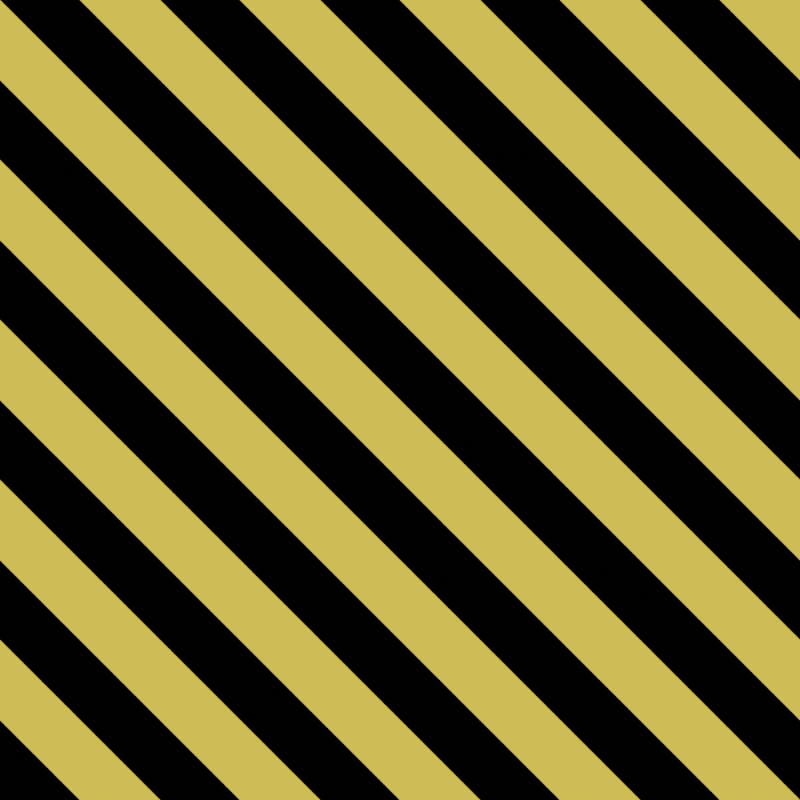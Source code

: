 # Source: notouch.blend  (saved by Blender 2.90.8; exported with 4.5.12 LTS)
import bpy
from mathutils import Matrix  # noqa: F401  (used for matrix-valued properties, if any)

bpy.ops.wm.read_factory_settings(use_empty=True)
scene = bpy.context.scene
scene.name = 'Scene'

# ---- collections
col_collection = bpy.data.collections.new('Collection'); scene.collection.children.link(col_collection)

# ---- materials (node trees are filled in below, after node groups)
mat_material_001 = bpy.data.materials.new('Material.001')
mat_material_001.use_transparent_shadow = False
mat_material_001.diffuse_color = (0.8, 0.7146, 0.2143, 1.0)
mat_material_001.roughness = 0.0
mat_material_002 = bpy.data.materials.new('Material.002')
mat_material_002.use_transparent_shadow = False
mat_material_002.diffuse_color = (0.0, 0.0, 0.0, 1.0)
mat_material_002.roughness = 0.0

# ---- material node trees
mat_material_001.use_nodes = True; mat_material_001.node_tree.nodes.clear()
_N = mat_material_001.node_tree.nodes; _L = mat_material_001.node_tree.links
n0 = _N.new('ShaderNodeOutputMaterial'); n0.name = 'Material Output'; n0.location = (300, 300)
n1 = _N.new('ShaderNodeEmission'); n1.name = 'Emission'; n1.location = (10, 300)
n1.inputs[0].default_value = (1.0, 0.6481, 0.07439, 1.0)
_L.new(n1.outputs[0], n0.inputs[0])
n0.is_active_output = True
mat_material_002.use_nodes = True; mat_material_002.node_tree.nodes.clear()
_N = mat_material_002.node_tree.nodes; _L = mat_material_002.node_tree.links
n0 = _N.new('ShaderNodeOutputMaterial'); n0.name = 'Material Output'; n0.location = (300, 300)
n1 = _N.new('ShaderNodeEmission'); n1.name = 'Emission'; n1.location = (10, 300)
n1.inputs[0].default_value = (0.0, 0.0, 0.0, 1.0)
_L.new(n1.outputs[0], n0.inputs[0])
n0.is_active_output = True

# ---- world
world_world = bpy.data.worlds.new('World'); scene.world = world_world
world_world.use_nodes = True; world_world.node_tree.nodes.clear()
_N = world_world.node_tree.nodes; _L = world_world.node_tree.links
n0 = _N.new('ShaderNodeOutputWorld'); n0.name = 'World Output'; n0.location = (300, 300)
n1 = _N.new('ShaderNodeBackground'); n1.name = 'Background'; n1.location = (10, 300)
n1.inputs[0].default_value = (0.05088, 0.05088, 0.05088, 1.0)
_L.new(n1.outputs[0], n0.inputs[0])
n0.is_active_output = True
world_world.color = (0.05088, 0.05088, 0.05088)
world_world.use_sun_shadow = False
world_world.sun_shadow_jitter_overblur = 0.0

# ---- cameras
cam_camera = bpy.data.cameras.new('Camera')
cam_camera.type = 'ORTHO'
cam_camera.clip_end = 100.0
cam_camera.ortho_scale = 2.0

# ---- lights
light_light = bpy.data.lights.new('Light', 'POINT')
light_light.transmission_factor = 0.0
light_light.energy = 1000.0
light_light.shadow_soft_size = 0.1
light_light.shadow_maximum_resolution = 0.006
light_light.use_absolute_resolution = True

# ---- meshes
me_plane = bpy.data.meshes.new('Plane')
me_plane.from_pydata([(-1.0, -1.0, 0.0), (1.0, -1.0, 0.0), (-1.0, 1.0, 0.0), (1.0, 1.0, 0.0)], [], [(0, 1, 3, 2)])
_uv = me_plane.uv_layers.new(name='UVMap')
_uv.uv.foreach_set('vector', [0.0, 0.0, 1.0, 0.0, 1.0, 1.0, 0.0, 1.0])
me_plane.materials.append(mat_material_001)
me_plane.use_remesh_fix_poles = True
me_plane.use_remesh_preserve_attributes = False
me_plane.use_mirror_vertex_groups = False
me_plane.update()
me_plane_001 = bpy.data.meshes.new('Plane.001')
me_plane_001.from_pydata([(-1.0, 1.0, 0.0), (1.0, -1.0, 0.0), (-1.0, 1.2, 0.0), (1.0, -0.8, 0.0), (-1.0, 0.6, 0.0), (1.0, -1.4, 0.0), (-1.0, 0.8, 0.0), (1.0, -1.2, 0.0), (-1.0, 0.2, 0.0), (1.0, -1.8, 0.0), (-1.0, 0.4, 0.0), (1.0, -1.6, 0.0), (-1.0, -0.2, 0.0), (1.0, -2.2, 0.0), (-1.0, 5.96e-08, 0.0), (1.0, -2.0, 0.0), (-1.0, -0.6, 0.0), (1.0, -2.6, 0.0), (-1.0, -0.4, 0.0), (1.0, -2.4, 0.0)], [], [(0, 1, 3, 2), (4, 5, 7, 6), (8, 9, 11, 10), (12, 13, 15, 14), (16, 17, 19, 18)])
_uv = me_plane_001.uv_layers.new(name='UVMap')
_uv.uv.foreach_set('vector', [0.0, 0.0, 1.0, 0.0, 1.0, 1.0, 0.0, 1.0, 0.0, 0.0, 1.0, 0.0, 1.0, 1.0, 0.0, 1.0, 0.0, 0.0, 1.0, 0.0, 1.0, 1.0, 0.0, 1.0, 0.0, 0.0, 1.0, 0.0, 1.0, 1.0, 0.0, 1.0, 0.0, 0.0, 1.0, 0.0, 1.0, 1.0, 0.0, 1.0])
me_plane_001.materials.append(mat_material_002)
me_plane_001.use_remesh_fix_poles = True
me_plane_001.use_remesh_preserve_attributes = False
me_plane_001.use_mirror_vertex_groups = False
me_plane_001.update()

# ---- objects
ob_light = bpy.data.objects.new('Light', light_light)
ob_camera = bpy.data.objects.new('Camera', cam_camera)
ob_plane = bpy.data.objects.new('Plane', me_plane)
ob_plane_001 = bpy.data.objects.new('Plane.001', me_plane_001)
ob_plane_002 = bpy.data.objects.new('Plane.002', me_plane_001)
ob_plane_003 = bpy.data.objects.new('Plane.003', me_plane_001)
ob_plane_004 = bpy.data.objects.new('Plane.004', me_plane_001)
ob_plane_005 = bpy.data.objects.new('Plane.005', me_plane_001)
ob_plane_006 = bpy.data.objects.new('Plane.006', me_plane_001)
ob_plane_007 = bpy.data.objects.new('Plane.007', me_plane_001)
ob_plane_008 = bpy.data.objects.new('Plane.008', me_plane_001)
ob_plane_009 = bpy.data.objects.new('Plane.009', me_plane_001)
ob_plane_010 = bpy.data.objects.new('Plane.010', me_plane_001)

# ---- transforms, parenting, visibility, modifiers, constraints
ob_light.location = (4.076, 1.005, 5.904)
ob_light.rotation_euler = (0.6503, 0.05522, 1.866)
ob_light.lock_rotations_4d = False
ob_light.empty_display_type = 'ARROWS'
ob_light.color = (0.0, 0.0, 0.0, 0.0)
ob_light.lineart.crease_threshold = 0.0
ob_camera.location = (0.0, 0.0, 4.958)
ob_camera.lock_rotations_4d = False
ob_camera.empty_display_type = 'ARROWS'
ob_camera.color = (0.0, 0.0, 0.0, 0.0)
ob_camera.display_type = 'WIRE'
ob_camera.lineart.crease_threshold = 0.0
ob_plane.location = (0.0, 0.0, 0.0)
ob_plane.scale = (3.0, 3.0, 3.0)
ob_plane.lineart.crease_threshold = 0.0
ob_plane_001.location = (0.0, 0.0, 0.4734)
ob_plane_001.lineart.crease_threshold = 0.0
ob_plane_002.location = (0.0, 0.0, 0.4734)
ob_plane_002.lineart.crease_threshold = 0.0
ob_plane_003.location = (2.0, 0.0, 0.4734)
ob_plane_003.lineart.crease_threshold = 0.0
ob_plane_004.location = (-2.0, 0.0, 0.4734)
ob_plane_004.lineart.crease_threshold = 0.0
ob_plane_005.location = (0.0, 2.0, 0.4734)
ob_plane_005.lineart.crease_threshold = 0.0
ob_plane_006.location = (2.0, 2.0, 0.4734)
ob_plane_006.lineart.crease_threshold = 0.0
ob_plane_007.location = (-2.0, 2.0, 0.4734)
ob_plane_007.lineart.crease_threshold = 0.0
ob_plane_008.location = (0.0, -2.0, 0.4734)
ob_plane_008.lineart.crease_threshold = 0.0
ob_plane_009.location = (2.0, -2.0, 0.4734)
ob_plane_009.lineart.crease_threshold = 0.0
ob_plane_010.location = (-2.0, -2.0, 0.4734)
ob_plane_010.lineart.crease_threshold = 0.0

# ---- collection membership
col_collection.objects.link(ob_light)
col_collection.objects.link(ob_camera)
col_collection.objects.link(ob_plane)
col_collection.objects.link(ob_plane_001)
col_collection.objects.link(ob_plane_002)
col_collection.objects.link(ob_plane_003)
col_collection.objects.link(ob_plane_004)
col_collection.objects.link(ob_plane_005)
col_collection.objects.link(ob_plane_006)
col_collection.objects.link(ob_plane_007)
col_collection.objects.link(ob_plane_008)
col_collection.objects.link(ob_plane_009)
col_collection.objects.link(ob_plane_010)

# ---- scene / render settings (as saved in the file)
scene.camera = ob_camera
scene.frame_start = 1; scene.frame_end = 250; scene.frame_set(1)
scene.render.engine = 'BLENDER_EEVEE_NEXT'
scene.render.resolution_x = 512
scene.render.resolution_y = 512
scene.cycles.use_denoising = False
scene.cycles.samples = 128
scene.cycles.sampling_pattern = 'TABULATED_SOBOL'
scene.cycles.use_adaptive_sampling = False
scene.cycles.use_light_tree = False
scene.view_settings.view_transform = 'Filmic'
bpy.context.view_layer.update()
